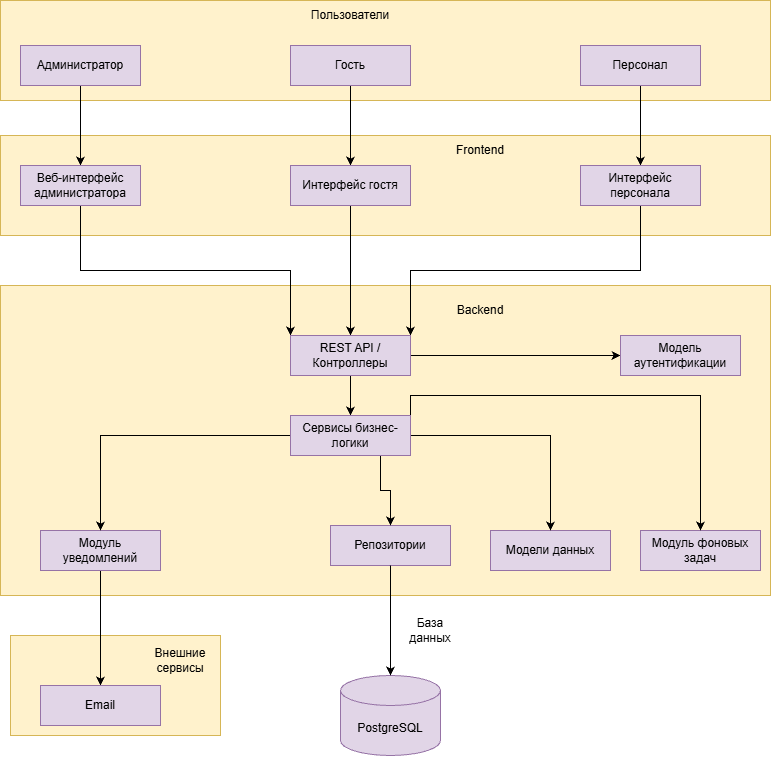

The diagram above was exported from draw.io. Its source (the exported page's mxGraphModel, read from the mxfile embedded in the PNG):
<mxGraphModel dx="1542" dy="823" grid="1" gridSize="10" guides="1" tooltips="1" connect="1" arrows="1" fold="1" page="1" pageScale="1" pageWidth="827" pageHeight="1169" math="0" shadow="0">
  <root>
    <mxCell id="0" />
    <mxCell id="1" parent="0" />
    <mxCell id="q2SpXxdjPly0tfQyuqAG-17" parent="1" style="rounded=0;whiteSpace=wrap;html=1;fillColor=#fff2cc;strokeColor=#d6b656;" value="" vertex="1">
      <mxGeometry height="100" width="770" x="30" y="170" as="geometry" />
    </mxCell>
    <mxCell id="q2SpXxdjPly0tfQyuqAG-19" parent="1" style="rounded=0;whiteSpace=wrap;html=1;fillColor=#fff2cc;strokeColor=#d6b656;" value="" vertex="1">
      <mxGeometry height="100" width="210" x="40" y="670" as="geometry" />
    </mxCell>
    <mxCell id="q2SpXxdjPly0tfQyuqAG-18" parent="1" style="rounded=0;whiteSpace=wrap;html=1;fillColor=#fff2cc;strokeColor=#d6b656;" value="" vertex="1">
      <mxGeometry height="310" width="770" x="30" y="320" as="geometry" />
    </mxCell>
    <mxCell id="q2SpXxdjPly0tfQyuqAG-15" parent="1" style="rounded=0;whiteSpace=wrap;html=1;fillColor=#fff2cc;strokeColor=#d6b656;" value="" vertex="1">
      <mxGeometry height="100" width="770" x="30" y="35" as="geometry" />
    </mxCell>
    <mxCell id="q2SpXxdjPly0tfQyuqAG-25" edge="1" parent="1" source="q2SpXxdjPly0tfQyuqAG-1" style="edgeStyle=orthogonalEdgeStyle;rounded=0;orthogonalLoop=1;jettySize=auto;html=1;exitX=0.5;exitY=1;exitDx=0;exitDy=0;entryX=0.5;entryY=0;entryDx=0;entryDy=0;" target="q2SpXxdjPly0tfQyuqAG-4">
      <mxGeometry relative="1" as="geometry" />
    </mxCell>
    <mxCell id="q2SpXxdjPly0tfQyuqAG-1" parent="1" style="rounded=0;whiteSpace=wrap;html=1;fillColor=#e1d5e7;strokeColor=#9673a6;" value="Администратор" vertex="1">
      <mxGeometry height="40" width="120" x="50" y="80" as="geometry" />
    </mxCell>
    <mxCell id="q2SpXxdjPly0tfQyuqAG-26" edge="1" parent="1" source="q2SpXxdjPly0tfQyuqAG-2" style="edgeStyle=orthogonalEdgeStyle;rounded=0;orthogonalLoop=1;jettySize=auto;html=1;exitX=0.5;exitY=1;exitDx=0;exitDy=0;entryX=0.5;entryY=0;entryDx=0;entryDy=0;" target="q2SpXxdjPly0tfQyuqAG-5">
      <mxGeometry relative="1" as="geometry" />
    </mxCell>
    <mxCell id="q2SpXxdjPly0tfQyuqAG-2" parent="1" style="rounded=0;whiteSpace=wrap;html=1;fillColor=#e1d5e7;strokeColor=#9673a6;" value="Гость" vertex="1">
      <mxGeometry height="40" width="120" x="320" y="80" as="geometry" />
    </mxCell>
    <mxCell id="q2SpXxdjPly0tfQyuqAG-27" edge="1" parent="1" source="q2SpXxdjPly0tfQyuqAG-3" style="edgeStyle=orthogonalEdgeStyle;rounded=0;orthogonalLoop=1;jettySize=auto;html=1;exitX=0.5;exitY=1;exitDx=0;exitDy=0;entryX=0.5;entryY=0;entryDx=0;entryDy=0;" target="q2SpXxdjPly0tfQyuqAG-6">
      <mxGeometry relative="1" as="geometry" />
    </mxCell>
    <mxCell id="q2SpXxdjPly0tfQyuqAG-3" parent="1" style="rounded=0;whiteSpace=wrap;html=1;fillColor=#e1d5e7;strokeColor=#9673a6;" value="Персонал" vertex="1">
      <mxGeometry height="40" width="120" x="610" y="80" as="geometry" />
    </mxCell>
    <mxCell id="q2SpXxdjPly0tfQyuqAG-30" edge="1" parent="1" source="q2SpXxdjPly0tfQyuqAG-4" style="edgeStyle=orthogonalEdgeStyle;rounded=0;orthogonalLoop=1;jettySize=auto;html=1;exitX=0.5;exitY=1;exitDx=0;exitDy=0;entryX=0;entryY=0;entryDx=0;entryDy=0;" target="q2SpXxdjPly0tfQyuqAG-7">
      <mxGeometry relative="1" as="geometry" />
    </mxCell>
    <mxCell id="q2SpXxdjPly0tfQyuqAG-4" parent="1" style="rounded=0;whiteSpace=wrap;html=1;fillColor=#e1d5e7;strokeColor=#9673a6;" value="Веб-интерфейс администратора" vertex="1">
      <mxGeometry height="40" width="120" x="50" y="200" as="geometry" />
    </mxCell>
    <mxCell id="q2SpXxdjPly0tfQyuqAG-29" edge="1" parent="1" source="q2SpXxdjPly0tfQyuqAG-5" style="edgeStyle=orthogonalEdgeStyle;rounded=0;orthogonalLoop=1;jettySize=auto;html=1;exitX=0.5;exitY=1;exitDx=0;exitDy=0;entryX=0.5;entryY=0;entryDx=0;entryDy=0;" target="q2SpXxdjPly0tfQyuqAG-7">
      <mxGeometry relative="1" as="geometry" />
    </mxCell>
    <mxCell id="q2SpXxdjPly0tfQyuqAG-5" parent="1" style="rounded=0;whiteSpace=wrap;html=1;fillColor=#e1d5e7;strokeColor=#9673a6;" value="Интерфейс гостя" vertex="1">
      <mxGeometry height="40" width="120" x="320" y="200" as="geometry" />
    </mxCell>
    <mxCell id="q2SpXxdjPly0tfQyuqAG-28" edge="1" parent="1" source="q2SpXxdjPly0tfQyuqAG-6" style="edgeStyle=orthogonalEdgeStyle;rounded=0;orthogonalLoop=1;jettySize=auto;html=1;exitX=0.5;exitY=1;exitDx=0;exitDy=0;entryX=1;entryY=0;entryDx=0;entryDy=0;" target="q2SpXxdjPly0tfQyuqAG-7">
      <mxGeometry relative="1" as="geometry" />
    </mxCell>
    <mxCell id="q2SpXxdjPly0tfQyuqAG-6" parent="1" style="rounded=0;whiteSpace=wrap;html=1;fillColor=#e1d5e7;strokeColor=#9673a6;" value="Интерфейс персонала" vertex="1">
      <mxGeometry height="40" width="120" x="610" y="200" as="geometry" />
    </mxCell>
    <mxCell id="q2SpXxdjPly0tfQyuqAG-31" edge="1" parent="1" source="q2SpXxdjPly0tfQyuqAG-7" style="edgeStyle=orthogonalEdgeStyle;rounded=0;orthogonalLoop=1;jettySize=auto;html=1;exitX=1;exitY=0.5;exitDx=0;exitDy=0;entryX=0;entryY=0.5;entryDx=0;entryDy=0;" target="q2SpXxdjPly0tfQyuqAG-9">
      <mxGeometry relative="1" as="geometry" />
    </mxCell>
    <mxCell id="q2SpXxdjPly0tfQyuqAG-32" edge="1" parent="1" source="q2SpXxdjPly0tfQyuqAG-7" style="edgeStyle=orthogonalEdgeStyle;rounded=0;orthogonalLoop=1;jettySize=auto;html=1;exitX=0.5;exitY=1;exitDx=0;exitDy=0;entryX=0.5;entryY=0;entryDx=0;entryDy=0;" target="q2SpXxdjPly0tfQyuqAG-22">
      <mxGeometry relative="1" as="geometry" />
    </mxCell>
    <mxCell id="q2SpXxdjPly0tfQyuqAG-7" parent="1" style="rounded=0;whiteSpace=wrap;html=1;fillColor=#e1d5e7;strokeColor=#9673a6;" value="REST API / Контроллеры" vertex="1">
      <mxGeometry height="40" width="120" x="320" y="370" as="geometry" />
    </mxCell>
    <mxCell id="q2SpXxdjPly0tfQyuqAG-39" edge="1" parent="1" source="q2SpXxdjPly0tfQyuqAG-8" style="edgeStyle=orthogonalEdgeStyle;rounded=0;orthogonalLoop=1;jettySize=auto;html=1;exitX=0.5;exitY=1;exitDx=0;exitDy=0;entryX=0.5;entryY=0;entryDx=0;entryDy=0;" target="q2SpXxdjPly0tfQyuqAG-23">
      <mxGeometry relative="1" as="geometry" />
    </mxCell>
    <mxCell id="q2SpXxdjPly0tfQyuqAG-8" parent="1" style="rounded=0;whiteSpace=wrap;html=1;fillColor=#e1d5e7;strokeColor=#9673a6;" value="Модуль уведомлений" vertex="1">
      <mxGeometry height="40" width="120" x="70" y="565" as="geometry" />
    </mxCell>
    <mxCell id="q2SpXxdjPly0tfQyuqAG-9" parent="1" style="rounded=0;whiteSpace=wrap;html=1;fillColor=#e1d5e7;strokeColor=#9673a6;" value="Модель аутентификации" vertex="1">
      <mxGeometry height="40" width="120" x="650" y="370" as="geometry" />
    </mxCell>
    <mxCell id="q2SpXxdjPly0tfQyuqAG-10" parent="1" style="rounded=0;whiteSpace=wrap;html=1;fillColor=#e1d5e7;strokeColor=#9673a6;" value="Модели данных" vertex="1">
      <mxGeometry height="40" width="120" x="520" y="565" as="geometry" />
    </mxCell>
    <mxCell id="q2SpXxdjPly0tfQyuqAG-11" parent="1" style="rounded=0;whiteSpace=wrap;html=1;fillColor=#e1d5e7;strokeColor=#9673a6;" value="Репозитории" vertex="1">
      <mxGeometry height="40" width="120" x="360" y="560" as="geometry" />
    </mxCell>
    <mxCell id="q2SpXxdjPly0tfQyuqAG-12" parent="1" style="rounded=0;whiteSpace=wrap;html=1;fillColor=#e1d5e7;strokeColor=#9673a6;" value="Модуль фоновых задач" vertex="1">
      <mxGeometry height="40" width="120" x="670" y="565" as="geometry" />
    </mxCell>
    <mxCell id="q2SpXxdjPly0tfQyuqAG-14" parent="1" style="shape=cylinder3;whiteSpace=wrap;html=1;boundedLbl=1;backgroundOutline=1;size=15;fillColor=#e1d5e7;strokeColor=#9673a6;" value="PostgreSQL" vertex="1">
      <mxGeometry height="80" width="100" x="370" y="710" as="geometry" />
    </mxCell>
    <mxCell id="q2SpXxdjPly0tfQyuqAG-16" parent="1" style="text;html=1;whiteSpace=wrap;strokeColor=none;fillColor=none;align=center;verticalAlign=middle;rounded=0;" value="Пользователи" vertex="1">
      <mxGeometry height="30" width="60" x="350" y="35" as="geometry" />
    </mxCell>
    <mxCell id="q2SpXxdjPly0tfQyuqAG-20" parent="1" style="text;html=1;whiteSpace=wrap;strokeColor=none;fillColor=none;align=center;verticalAlign=middle;rounded=0;" value="Frontend" vertex="1">
      <mxGeometry height="30" width="60" x="480" y="170" as="geometry" />
    </mxCell>
    <mxCell id="q2SpXxdjPly0tfQyuqAG-21" parent="1" style="text;html=1;whiteSpace=wrap;strokeColor=none;fillColor=none;align=center;verticalAlign=middle;rounded=0;" value="Backend" vertex="1">
      <mxGeometry height="30" width="60" x="480" y="330" as="geometry" />
    </mxCell>
    <mxCell id="q2SpXxdjPly0tfQyuqAG-33" edge="1" parent="1" source="q2SpXxdjPly0tfQyuqAG-22" style="edgeStyle=orthogonalEdgeStyle;rounded=0;orthogonalLoop=1;jettySize=auto;html=1;exitX=0;exitY=0.5;exitDx=0;exitDy=0;entryX=0.5;entryY=0;entryDx=0;entryDy=0;" target="q2SpXxdjPly0tfQyuqAG-8">
      <mxGeometry relative="1" as="geometry" />
    </mxCell>
    <mxCell id="q2SpXxdjPly0tfQyuqAG-34" edge="1" parent="1" source="q2SpXxdjPly0tfQyuqAG-22" style="edgeStyle=orthogonalEdgeStyle;rounded=0;orthogonalLoop=1;jettySize=auto;html=1;exitX=0.75;exitY=1;exitDx=0;exitDy=0;entryX=0.5;entryY=0;entryDx=0;entryDy=0;" target="q2SpXxdjPly0tfQyuqAG-11">
      <mxGeometry relative="1" as="geometry" />
    </mxCell>
    <mxCell id="q2SpXxdjPly0tfQyuqAG-35" edge="1" parent="1" source="q2SpXxdjPly0tfQyuqAG-22" style="edgeStyle=orthogonalEdgeStyle;rounded=0;orthogonalLoop=1;jettySize=auto;html=1;exitX=1;exitY=0.5;exitDx=0;exitDy=0;entryX=0.5;entryY=0;entryDx=0;entryDy=0;" target="q2SpXxdjPly0tfQyuqAG-10">
      <mxGeometry relative="1" as="geometry" />
    </mxCell>
    <mxCell id="q2SpXxdjPly0tfQyuqAG-36" edge="1" parent="1" source="q2SpXxdjPly0tfQyuqAG-22" style="edgeStyle=orthogonalEdgeStyle;rounded=0;orthogonalLoop=1;jettySize=auto;html=1;exitX=1;exitY=0;exitDx=0;exitDy=0;entryX=0.5;entryY=0;entryDx=0;entryDy=0;" target="q2SpXxdjPly0tfQyuqAG-12">
      <mxGeometry relative="1" as="geometry" />
    </mxCell>
    <mxCell id="q2SpXxdjPly0tfQyuqAG-22" parent="1" style="rounded=0;whiteSpace=wrap;html=1;fillColor=#e1d5e7;strokeColor=#9673a6;" value="Сервисы бизнес-логики" vertex="1">
      <mxGeometry height="40" width="120" x="320" y="450" as="geometry" />
    </mxCell>
    <mxCell id="q2SpXxdjPly0tfQyuqAG-23" parent="1" style="rounded=0;whiteSpace=wrap;html=1;fillColor=#e1d5e7;strokeColor=#9673a6;" value="Email" vertex="1">
      <mxGeometry height="40" width="120" x="70" y="720" as="geometry" />
    </mxCell>
    <mxCell id="q2SpXxdjPly0tfQyuqAG-24" parent="1" style="text;html=1;whiteSpace=wrap;strokeColor=none;fillColor=none;align=center;verticalAlign=middle;rounded=0;" value="Внешние сервисы" vertex="1">
      <mxGeometry height="30" width="60" x="180" y="680" as="geometry" />
    </mxCell>
    <mxCell id="q2SpXxdjPly0tfQyuqAG-37" edge="1" parent="1" source="q2SpXxdjPly0tfQyuqAG-11" style="edgeStyle=orthogonalEdgeStyle;rounded=0;orthogonalLoop=1;jettySize=auto;html=1;exitX=0.5;exitY=1;exitDx=0;exitDy=0;entryX=0.5;entryY=0;entryDx=0;entryDy=0;entryPerimeter=0;" target="q2SpXxdjPly0tfQyuqAG-14">
      <mxGeometry relative="1" as="geometry" />
    </mxCell>
    <mxCell id="q2SpXxdjPly0tfQyuqAG-38" parent="1" style="text;html=1;whiteSpace=wrap;strokeColor=none;fillColor=none;align=center;verticalAlign=middle;rounded=0;" value="База данных" vertex="1">
      <mxGeometry height="30" width="60" x="430" y="650" as="geometry" />
    </mxCell>
  </root>
</mxGraphModel>